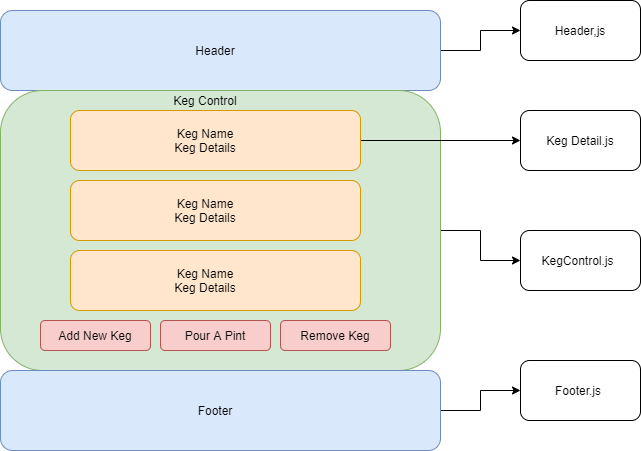

The diagram above was exported from draw.io. Its source (the exported page's mxGraphModel, read from the mxfile embedded in the PNG):
<mxGraphModel dx="1422" dy="873" grid="1" gridSize="10" guides="1" tooltips="1" connect="1" arrows="1" fold="1" page="1" pageScale="1" pageWidth="850" pageHeight="1100" math="0" shadow="0">
  <root>
    <mxCell id="0" />
    <mxCell id="1" parent="0" />
    <mxCell id="DFItjKJ9DbETm1eaOi1o-26" style="edgeStyle=orthogonalEdgeStyle;rounded=0;orthogonalLoop=1;jettySize=auto;html=1;" edge="1" parent="1" source="DFItjKJ9DbETm1eaOi1o-1" target="DFItjKJ9DbETm1eaOi1o-27">
      <mxGeometry relative="1" as="geometry">
        <mxPoint x="570" y="40" as="targetPoint" />
      </mxGeometry>
    </mxCell>
    <mxCell id="DFItjKJ9DbETm1eaOi1o-1" value="" style="rounded=1;whiteSpace=wrap;html=1;fillColor=#dae8fc;strokeColor=#6c8ebf;" vertex="1" parent="1">
      <mxGeometry x="40" y="40" width="440" height="80" as="geometry" />
    </mxCell>
    <mxCell id="DFItjKJ9DbETm1eaOi1o-24" style="edgeStyle=orthogonalEdgeStyle;rounded=0;orthogonalLoop=1;jettySize=auto;html=1;" edge="1" parent="1" source="DFItjKJ9DbETm1eaOi1o-2" target="DFItjKJ9DbETm1eaOi1o-25">
      <mxGeometry relative="1" as="geometry">
        <mxPoint x="530" y="220" as="targetPoint" />
      </mxGeometry>
    </mxCell>
    <mxCell id="DFItjKJ9DbETm1eaOi1o-2" value="" style="rounded=1;whiteSpace=wrap;html=1;fillColor=#d5e8d4;strokeColor=#82b366;" vertex="1" parent="1">
      <mxGeometry x="40" y="120" width="440" height="280" as="geometry" />
    </mxCell>
    <mxCell id="DFItjKJ9DbETm1eaOi1o-31" style="edgeStyle=orthogonalEdgeStyle;rounded=0;orthogonalLoop=1;jettySize=auto;html=1;" edge="1" parent="1" source="DFItjKJ9DbETm1eaOi1o-3" target="DFItjKJ9DbETm1eaOi1o-32">
      <mxGeometry relative="1" as="geometry">
        <mxPoint x="560" y="400" as="targetPoint" />
      </mxGeometry>
    </mxCell>
    <mxCell id="DFItjKJ9DbETm1eaOi1o-3" value="" style="rounded=1;whiteSpace=wrap;html=1;fillColor=#dae8fc;strokeColor=#6c8ebf;" vertex="1" parent="1">
      <mxGeometry x="40" y="400" width="440" height="80" as="geometry" />
    </mxCell>
    <mxCell id="DFItjKJ9DbETm1eaOi1o-6" value="Header" style="text;html=1;strokeColor=none;fillColor=none;align=center;verticalAlign=middle;whiteSpace=wrap;rounded=0;" vertex="1" parent="1">
      <mxGeometry x="210" y="60" width="90" height="40" as="geometry" />
    </mxCell>
    <mxCell id="DFItjKJ9DbETm1eaOi1o-7" value="Footer&lt;br&gt;" style="text;html=1;strokeColor=none;fillColor=none;align=center;verticalAlign=middle;whiteSpace=wrap;rounded=0;" vertex="1" parent="1">
      <mxGeometry x="210" y="420" width="90" height="40" as="geometry" />
    </mxCell>
    <mxCell id="DFItjKJ9DbETm1eaOi1o-22" style="edgeStyle=orthogonalEdgeStyle;rounded=0;orthogonalLoop=1;jettySize=auto;html=1;" edge="1" parent="1" source="DFItjKJ9DbETm1eaOi1o-8" target="DFItjKJ9DbETm1eaOi1o-23">
      <mxGeometry relative="1" as="geometry">
        <mxPoint x="600" y="140" as="targetPoint" />
      </mxGeometry>
    </mxCell>
    <mxCell id="DFItjKJ9DbETm1eaOi1o-8" value="" style="rounded=1;whiteSpace=wrap;html=1;fillColor=#ffe6cc;strokeColor=#d79b00;" vertex="1" parent="1">
      <mxGeometry x="110" y="140" width="290" height="60" as="geometry" />
    </mxCell>
    <mxCell id="DFItjKJ9DbETm1eaOi1o-10" value="" style="rounded=1;whiteSpace=wrap;html=1;fillColor=#ffe6cc;strokeColor=#d79b00;" vertex="1" parent="1">
      <mxGeometry x="110" y="210" width="290" height="60" as="geometry" />
    </mxCell>
    <mxCell id="DFItjKJ9DbETm1eaOi1o-11" value="" style="rounded=1;whiteSpace=wrap;html=1;fillColor=#ffe6cc;strokeColor=#d79b00;" vertex="1" parent="1">
      <mxGeometry x="110" y="280" width="290" height="60" as="geometry" />
    </mxCell>
    <mxCell id="DFItjKJ9DbETm1eaOi1o-12" value="Keg Name&lt;br&gt;Keg Details" style="text;html=1;strokeColor=none;fillColor=none;align=center;verticalAlign=middle;whiteSpace=wrap;rounded=0;" vertex="1" parent="1">
      <mxGeometry x="200" y="150" width="90" height="40" as="geometry" />
    </mxCell>
    <mxCell id="DFItjKJ9DbETm1eaOi1o-13" value="Keg Name&lt;br&gt;Keg Details" style="text;html=1;strokeColor=none;fillColor=none;align=center;verticalAlign=middle;whiteSpace=wrap;rounded=0;" vertex="1" parent="1">
      <mxGeometry x="200" y="220" width="90" height="40" as="geometry" />
    </mxCell>
    <mxCell id="DFItjKJ9DbETm1eaOi1o-14" value="Keg Name&lt;br&gt;Keg Details" style="text;html=1;strokeColor=none;fillColor=none;align=center;verticalAlign=middle;whiteSpace=wrap;rounded=0;" vertex="1" parent="1">
      <mxGeometry x="200" y="290" width="90" height="40" as="geometry" />
    </mxCell>
    <mxCell id="DFItjKJ9DbETm1eaOi1o-15" value="" style="rounded=1;whiteSpace=wrap;html=1;fillColor=#f8cecc;strokeColor=#b85450;" vertex="1" parent="1">
      <mxGeometry x="80" y="350" width="110" height="30" as="geometry" />
    </mxCell>
    <mxCell id="DFItjKJ9DbETm1eaOi1o-16" value="" style="rounded=1;whiteSpace=wrap;html=1;fillColor=#f8cecc;strokeColor=#b85450;" vertex="1" parent="1">
      <mxGeometry x="200" y="350" width="110" height="30" as="geometry" />
    </mxCell>
    <mxCell id="DFItjKJ9DbETm1eaOi1o-17" value="" style="rounded=1;whiteSpace=wrap;html=1;fillColor=#f8cecc;strokeColor=#b85450;" vertex="1" parent="1">
      <mxGeometry x="320" y="350" width="110" height="30" as="geometry" />
    </mxCell>
    <mxCell id="DFItjKJ9DbETm1eaOi1o-18" value="Add New Keg" style="text;html=1;strokeColor=none;fillColor=none;align=center;verticalAlign=middle;whiteSpace=wrap;rounded=0;" vertex="1" parent="1">
      <mxGeometry x="90" y="357.5" width="90" height="15" as="geometry" />
    </mxCell>
    <mxCell id="DFItjKJ9DbETm1eaOi1o-19" value="Pour A Pint" style="text;html=1;strokeColor=none;fillColor=none;align=center;verticalAlign=middle;whiteSpace=wrap;rounded=0;" vertex="1" parent="1">
      <mxGeometry x="220" y="355" width="70" height="20" as="geometry" />
    </mxCell>
    <mxCell id="DFItjKJ9DbETm1eaOi1o-20" value="Remove Keg" style="text;html=1;strokeColor=none;fillColor=none;align=center;verticalAlign=middle;whiteSpace=wrap;rounded=0;" vertex="1" parent="1">
      <mxGeometry x="330" y="355" width="90" height="20" as="geometry" />
    </mxCell>
    <mxCell id="DFItjKJ9DbETm1eaOi1o-21" value="Keg Control" style="text;html=1;strokeColor=none;fillColor=none;align=center;verticalAlign=middle;whiteSpace=wrap;rounded=0;" vertex="1" parent="1">
      <mxGeometry x="195" y="120" width="100" height="20" as="geometry" />
    </mxCell>
    <mxCell id="DFItjKJ9DbETm1eaOi1o-23" value="" style="rounded=1;whiteSpace=wrap;html=1;" vertex="1" parent="1">
      <mxGeometry x="560" y="140" width="120" height="60" as="geometry" />
    </mxCell>
    <mxCell id="DFItjKJ9DbETm1eaOi1o-25" value="" style="rounded=1;whiteSpace=wrap;html=1;" vertex="1" parent="1">
      <mxGeometry x="560" y="260" width="120" height="60" as="geometry" />
    </mxCell>
    <mxCell id="DFItjKJ9DbETm1eaOi1o-27" value="" style="rounded=1;whiteSpace=wrap;html=1;" vertex="1" parent="1">
      <mxGeometry x="560" y="30" width="120" height="60" as="geometry" />
    </mxCell>
    <mxCell id="DFItjKJ9DbETm1eaOi1o-32" value="" style="rounded=1;whiteSpace=wrap;html=1;" vertex="1" parent="1">
      <mxGeometry x="560" y="390" width="120" height="60" as="geometry" />
    </mxCell>
    <mxCell id="DFItjKJ9DbETm1eaOi1o-33" value="Header,js" style="text;html=1;strokeColor=none;fillColor=none;align=center;verticalAlign=middle;whiteSpace=wrap;rounded=0;" vertex="1" parent="1">
      <mxGeometry x="585" y="45" width="70" height="30" as="geometry" />
    </mxCell>
    <mxCell id="DFItjKJ9DbETm1eaOi1o-34" value="Keg Detail.js" style="text;html=1;strokeColor=none;fillColor=none;align=center;verticalAlign=middle;whiteSpace=wrap;rounded=0;" vertex="1" parent="1">
      <mxGeometry x="580" y="155" width="80" height="30" as="geometry" />
    </mxCell>
    <mxCell id="DFItjKJ9DbETm1eaOi1o-35" value="KegControl.js" style="text;html=1;strokeColor=none;fillColor=none;align=center;verticalAlign=middle;whiteSpace=wrap;rounded=0;" vertex="1" parent="1">
      <mxGeometry x="580" y="275" width="75" height="30" as="geometry" />
    </mxCell>
    <mxCell id="DFItjKJ9DbETm1eaOi1o-36" value="Footer.js" style="text;html=1;strokeColor=none;fillColor=none;align=center;verticalAlign=middle;whiteSpace=wrap;rounded=0;" vertex="1" parent="1">
      <mxGeometry x="572.5" y="405" width="90" height="30" as="geometry" />
    </mxCell>
  </root>
</mxGraphModel>